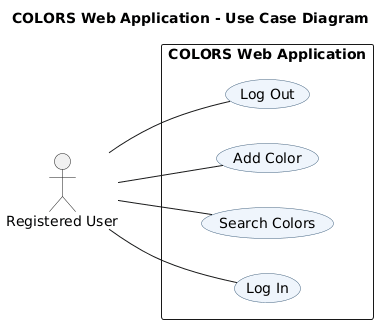

The diagram above was rendered by PlantUML. Its source (embedded in the PNG):
@startuml
title COLORS Web Application - Use Case Diagram
left to right direction

skinparam shadowing false
skinparam usecase {
    BackgroundColor #EFF5FC
    BorderColor #456581
}

actor "Registered User" as User

rectangle "COLORS Web Application" {
    usecase "Log In" as Login
    usecase "Search Colors" as Search
    usecase "Add Color" as Add
    usecase "Log Out" as Logout
}

User -- Login
User -- Search
User -- Add
User -- Logout
@enduml